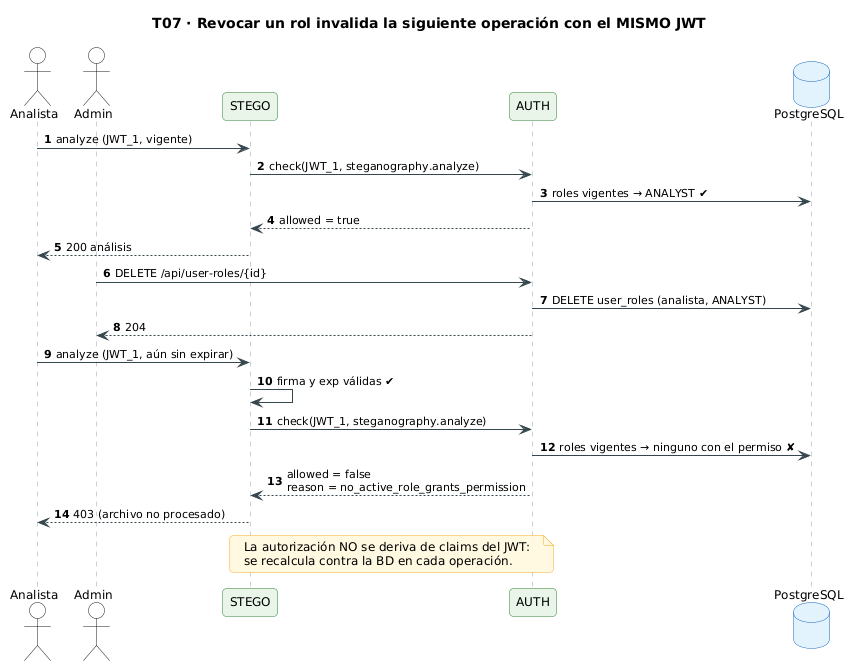

The diagram above was rendered by PlantUML. Its source (embedded in the PNG):
@startuml 05-secuencia-revocacion
!include _estilo.iuml
title T07 · Revocar un rol invalida la siguiente operación con el MISMO JWT
autonumber

actor "Analista" as U
actor "Admin" as Ad
participant "STEGO" as S
participant "AUTH" as A
database "PostgreSQL" as DB

U -> S : analyze (JWT_1, vigente)
S -> A : check(JWT_1, steganography.analyze)
A -> DB : roles vigentes → ANALYST ✔
A --> S : allowed = true
S --> U : 200 análisis

Ad -> A : DELETE /api/user-roles/{id}
A -> DB : DELETE user_roles (analista, ANALYST)
A --> Ad : 204

U -> S : analyze (JWT_1, aún sin expirar)
S -> S : firma y exp válidas ✔
S -> A : check(JWT_1, steganography.analyze)
A -> DB : roles vigentes → ninguno con el permiso ✘
A --> S : allowed = false\nreason = no_active_role_grants_permission
S --> U : 403 (archivo no procesado)

note over S, A
  La autorización NO se deriva de claims del JWT:
  se recalcula contra la BD en cada operación.
end note
@enduml